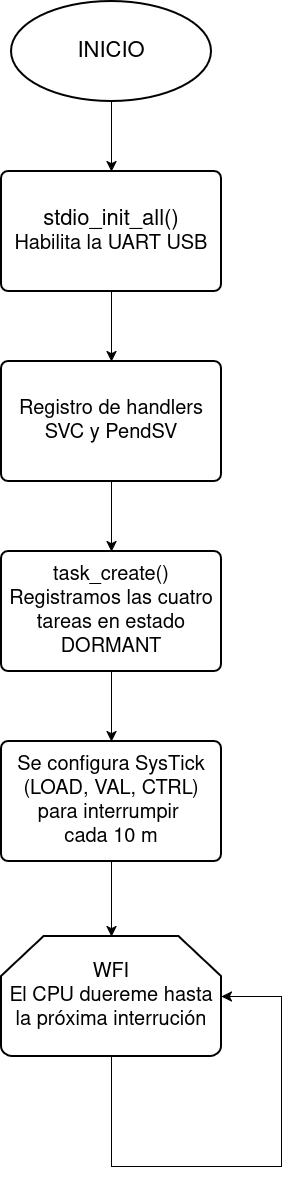

The diagram above was exported from draw.io. Its source (the exported page's mxGraphModel, read from the mxfile embedded in the PNG):
<mxGraphModel dx="847" dy="1482" grid="1" gridSize="10" guides="1" tooltips="1" connect="1" arrows="1" fold="1" page="1" pageScale="1" pageWidth="850" pageHeight="1100" math="0" shadow="0">
  <root>
    <mxCell id="0" />
    <mxCell id="1" parent="0" />
    <mxCell id="emWYFHse5tyl4xxv6If1-10" edge="1" parent="1" source="emWYFHse5tyl4xxv6If1-1" style="edgeStyle=none;curved=1;rounded=0;orthogonalLoop=1;jettySize=auto;html=1;exitX=0.5;exitY=1;exitDx=0;exitDy=0;exitPerimeter=0;fontSize=12;startSize=8;endSize=8;" target="emWYFHse5tyl4xxv6If1-2">
      <mxGeometry relative="1" as="geometry" />
    </mxCell>
    <mxCell id="emWYFHse5tyl4xxv6If1-1" parent="1" style="strokeWidth=2;html=1;shape=mxgraph.flowchart.start_1;whiteSpace=wrap;" value="&lt;font style=&quot;font-size: 22px;&quot;&gt;INICIO&lt;/font&gt;" vertex="1">
      <mxGeometry height="100" width="200" x="295" y="70" as="geometry" />
    </mxCell>
    <mxCell id="emWYFHse5tyl4xxv6If1-11" edge="1" parent="1" source="emWYFHse5tyl4xxv6If1-2" style="edgeStyle=none;curved=1;rounded=0;orthogonalLoop=1;jettySize=auto;html=1;exitX=0.5;exitY=1;exitDx=0;exitDy=0;fontSize=12;startSize=8;endSize=8;" target="emWYFHse5tyl4xxv6If1-3">
      <mxGeometry relative="1" as="geometry" />
    </mxCell>
    <mxCell id="emWYFHse5tyl4xxv6If1-2" parent="1" style="rounded=1;whiteSpace=wrap;html=1;absoluteArcSize=1;arcSize=14;strokeWidth=2;" value="&lt;div&gt;&lt;font style=&quot;font-size: 22px;&quot;&gt;stdio_init_all()&lt;/font&gt;&lt;/div&gt;&lt;div&gt;&lt;font style=&quot;font-size: 20px;&quot;&gt;Habilita la UART US&lt;font&gt;B&lt;/font&gt;&lt;/font&gt;&lt;/div&gt;" vertex="1">
      <mxGeometry height="120" width="220" x="285" y="240" as="geometry" />
    </mxCell>
    <mxCell id="emWYFHse5tyl4xxv6If1-12" edge="1" parent="1" source="emWYFHse5tyl4xxv6If1-3" style="edgeStyle=none;curved=1;rounded=0;orthogonalLoop=1;jettySize=auto;html=1;exitX=0.5;exitY=1;exitDx=0;exitDy=0;entryX=0.5;entryY=0;entryDx=0;entryDy=0;fontSize=12;startSize=8;endSize=8;" target="emWYFHse5tyl4xxv6If1-4">
      <mxGeometry relative="1" as="geometry" />
    </mxCell>
    <mxCell id="emWYFHse5tyl4xxv6If1-3" parent="1" style="rounded=1;whiteSpace=wrap;html=1;absoluteArcSize=1;arcSize=14;strokeWidth=2;" value="&lt;div&gt;&lt;font style=&quot;font-size: 20px;&quot;&gt;Registro de handlers SVC y PendSV&lt;/font&gt;&lt;/div&gt;" vertex="1">
      <mxGeometry height="120" width="220" x="285" y="430" as="geometry" />
    </mxCell>
    <mxCell id="emWYFHse5tyl4xxv6If1-13" edge="1" parent="1" source="emWYFHse5tyl4xxv6If1-4" style="edgeStyle=none;curved=1;rounded=0;orthogonalLoop=1;jettySize=auto;html=1;exitX=0.5;exitY=1;exitDx=0;exitDy=0;fontSize=12;startSize=8;endSize=8;" target="emWYFHse5tyl4xxv6If1-6">
      <mxGeometry relative="1" as="geometry" />
    </mxCell>
    <mxCell id="emWYFHse5tyl4xxv6If1-4" parent="1" style="rounded=1;whiteSpace=wrap;html=1;absoluteArcSize=1;arcSize=14;strokeWidth=2;" value="&lt;div&gt;&lt;font style=&quot;font-size: 20px;&quot;&gt;task_create()&lt;/font&gt;&lt;/div&gt;&lt;div&gt;&lt;font style=&quot;font-size: 20px;&quot;&gt;Registramos las cuatro tareas en estado DORMANT&lt;/font&gt;&lt;/div&gt;" vertex="1">
      <mxGeometry height="120" width="220" x="285" y="620" as="geometry" />
    </mxCell>
    <mxCell id="emWYFHse5tyl4xxv6If1-6" parent="1" style="rounded=1;whiteSpace=wrap;html=1;absoluteArcSize=1;arcSize=14;strokeWidth=2;" value="&lt;div&gt;&lt;font style=&quot;font-size: 20px;&quot;&gt;Se configura SysTick (LOAD, VAL, CTRL) para interrumpir&amp;nbsp;&lt;/font&gt;&lt;/div&gt;&lt;div&gt;&lt;font style=&quot;font-size: 20px;&quot;&gt;cada 10 m&lt;/font&gt;&lt;/div&gt;" vertex="1">
      <mxGeometry height="120" width="220" x="285" y="810" as="geometry" />
    </mxCell>
    <mxCell id="emWYFHse5tyl4xxv6If1-8" parent="1" style="strokeWidth=2;html=1;shape=mxgraph.flowchart.loop_limit;whiteSpace=wrap;" value="&lt;div&gt;&lt;font style=&quot;font-size: 20px;&quot;&gt;WFI&lt;/font&gt;&lt;/div&gt;&lt;div&gt;&lt;font style=&quot;font-size: 20px;&quot;&gt;El CPU duereme hasta la próxima interrución&lt;/font&gt;&lt;/div&gt;" vertex="1">
      <mxGeometry height="120" width="220" x="285" y="1005" as="geometry" />
    </mxCell>
    <mxCell id="emWYFHse5tyl4xxv6If1-14" edge="1" parent="1" source="emWYFHse5tyl4xxv6If1-6" style="edgeStyle=none;curved=1;rounded=0;orthogonalLoop=1;jettySize=auto;html=1;exitX=0.5;exitY=1;exitDx=0;exitDy=0;entryX=0.5;entryY=0;entryDx=0;entryDy=0;entryPerimeter=0;fontSize=12;startSize=8;endSize=8;" target="emWYFHse5tyl4xxv6If1-8">
      <mxGeometry relative="1" as="geometry" />
    </mxCell>
    <mxCell id="emWYFHse5tyl4xxv6If1-15" edge="1" parent="1" source="emWYFHse5tyl4xxv6If1-8" style="edgeStyle=none;curved=0;rounded=0;orthogonalLoop=1;jettySize=auto;html=1;exitX=0.5;exitY=1;exitDx=0;exitDy=0;exitPerimeter=0;entryX=1;entryY=0.5;entryDx=0;entryDy=0;entryPerimeter=0;fontSize=12;startSize=8;endSize=8;" target="emWYFHse5tyl4xxv6If1-8">
      <mxGeometry relative="1" as="geometry">
        <Array as="points">
          <mxPoint x="395" y="1235" />
          <mxPoint x="565" y="1235" />
          <mxPoint x="565" y="1065" />
        </Array>
      </mxGeometry>
    </mxCell>
  </root>
</mxGraphModel>